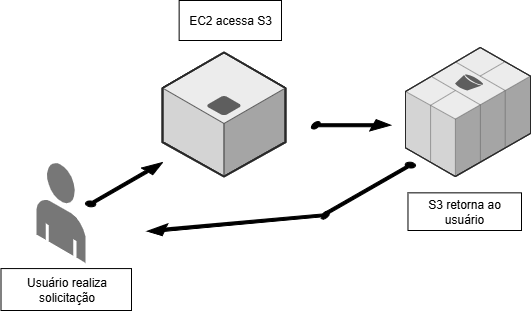

The diagram above was exported from draw.io. Its source (the exported page's mxGraphModel, read from the mxfile embedded in the PNG):
<mxGraphModel dx="1026" dy="516" grid="1" gridSize="10" guides="1" tooltips="1" connect="1" arrows="1" fold="1" page="1" pageScale="1" pageWidth="827" pageHeight="1169" background="none" math="0" shadow="0">
  <root>
    <mxCell id="0" />
    <mxCell id="1" parent="0" />
    <mxCell id="v84Q99reGYe9M7ijcUk2-5" value="" style="verticalLabelPosition=bottom;html=1;verticalAlign=top;strokeWidth=1;align=center;outlineConnect=0;dashed=0;outlineConnect=0;shape=mxgraph.aws3d.application_server;fillColor=#ECECEC;strokeColor=#5E5E5E;aspect=fixed;strokeColor2=#292929;" parent="1" vertex="1">
      <mxGeometry x="281" y="132" width="123" height="124" as="geometry" />
    </mxCell>
    <mxCell id="v84Q99reGYe9M7ijcUk2-6" value="" style="verticalLabelPosition=bottom;html=1;verticalAlign=top;strokeWidth=1;align=center;outlineConnect=0;dashed=0;outlineConnect=0;shape=mxgraph.aws3d.end_user;strokeColor=none;fillColor=#777777;aspect=fixed;" parent="1" vertex="1">
      <mxGeometry x="155" y="242" width="49" height="100.46" as="geometry" />
    </mxCell>
    <mxCell id="v84Q99reGYe9M7ijcUk2-7" value="" style="verticalLabelPosition=bottom;html=1;verticalAlign=top;strokeWidth=1;align=center;outlineConnect=0;dashed=0;outlineConnect=0;shape=mxgraph.aws3d.arrowNE;fillColor=#000000;aspect=fixed;" parent="1" vertex="1">
      <mxGeometry x="204" y="242" width="77" height="44" as="geometry" />
    </mxCell>
    <mxCell id="v84Q99reGYe9M7ijcUk2-8" value="" style="verticalLabelPosition=bottom;html=1;verticalAlign=top;strokeWidth=1;align=center;outlineConnect=0;dashed=0;outlineConnect=0;shape=mxgraph.aws3d.s3;fillColor=#ECECEC;strokeColor=#5E5E5E;aspect=fixed;strokeColor2=#292929;" parent="1" vertex="1">
      <mxGeometry x="524" y="127" width="124.95" height="129" as="geometry" />
    </mxCell>
    <mxCell id="v84Q99reGYe9M7ijcUk2-9" value="" style="verticalLabelPosition=bottom;html=1;verticalAlign=top;strokeWidth=1;align=center;outlineConnect=0;dashed=0;outlineConnect=0;shape=mxgraph.aws3d.arrowSE;fillColor=#000000;aspect=fixed;rotation=-30;" parent="1" vertex="1">
      <mxGeometry x="433.86" y="184.94" width="70" height="40" as="geometry" />
    </mxCell>
    <mxCell id="v84Q99reGYe9M7ijcUk2-10" value="" style="verticalLabelPosition=bottom;html=1;verticalAlign=top;strokeWidth=1;align=center;outlineConnect=0;dashed=0;outlineConnect=0;shape=mxgraph.aws3d.arrowlessNE;fillColor=#000000;aspect=fixed;rotation=-180;" parent="1" vertex="1">
      <mxGeometry x="444" y="242" width="90" height="51.27" as="geometry" />
    </mxCell>
    <mxCell id="v84Q99reGYe9M7ijcUk2-12" value="" style="verticalLabelPosition=bottom;html=1;verticalAlign=top;strokeWidth=1;align=center;outlineConnect=0;dashed=0;outlineConnect=0;shape=mxgraph.aws3d.arrowNW;fillColor=#000000;aspect=fixed;rotation=-35;" parent="1" vertex="1">
      <mxGeometry x="277.64" y="256.64" width="160" height="91.43" as="geometry" />
    </mxCell>
    <mxCell id="v84Q99reGYe9M7ijcUk2-13" value="EC2 acessa S3" style="rounded=0;whiteSpace=wrap;html=1;" parent="1" vertex="1">
      <mxGeometry x="297.64" y="80" width="102.36" height="40" as="geometry" />
    </mxCell>
    <mxCell id="v84Q99reGYe9M7ijcUk2-14" value="S3 retorna ao usuário" style="rounded=0;whiteSpace=wrap;html=1;" parent="1" vertex="1">
      <mxGeometry x="526.48" y="272.35" width="113.52" height="37.65" as="geometry" />
    </mxCell>
    <mxCell id="v84Q99reGYe9M7ijcUk2-15" value="Usuário realiza solicitação" style="rounded=0;whiteSpace=wrap;html=1;" parent="1" vertex="1">
      <mxGeometry x="119.5" y="348.07" width="130.5" height="41.93" as="geometry" />
    </mxCell>
  </root>
</mxGraphModel>